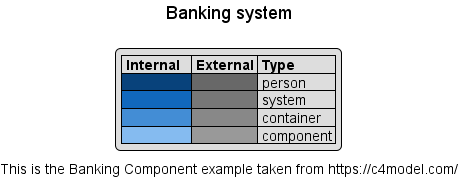

The diagram above was rendered by PlantUML. Its source (embedded in the PNG):
@startuml






skinparam {
  shadowing true
  arrowColor #707070
}

legend right
|= Internal   |= External |= Type     |
|<#08427B>|<#686868>| person |
|<#1168BD>|<#777777>| system |
|<#438DD5>|<#888888>| container |
|<#85BBF0>|<#999999>| component |
endlegend

hide stereotype

skinparam note {
  BackgroundColor #F5F5F5
  BorderColor #707070
  FontColor #707070
}


skinparam actor<<Internal>> {
  BorderColor #707070
  BackgroundColor #08427B
}

skinparam actor<<External>> {
  BorderColor #707070
  BackgroundColor #686868
}

skinparam actor<<Internal Person>> {
  BorderColor #707070
  BackgroundColor #08427B
}

skinparam actor<<External Person>> {
  BorderColor #707070
  BackgroundColor #686868
}

    skinparam rectangle<<Internal Component>> {
      FontColor #505050
      BorderColor #A0A0A0
      BackgroundColor #85BBF0
    }

    skinparam rectangle<<Component>> {
      FontColor #505050
      BorderColor #A0A0A0
      BackgroundColor #85BBF0
    }

    skinparam rectangle<<External Component>> {
      FontColor #FFFFFF
      BorderColor #707070
      BackgroundColor #999999
    }

    skinparam interface<<Internal Component>> {
      BorderColor #A0A0A0
      BackgroundColor #85BBF0
    }

    skinparam interface<<Component>> {
      BorderColor #A0A0A0
      BackgroundColor #85BBF0
    }

    skinparam interface<<External Component>> {
      BorderColor #707070
      BackgroundColor #999999
    }



    skinparam component<<Internal Container>> {
      FontColor #FFFFFF
      BorderColor CONTAINER_BORDER_COLOR
      BackgroundColor #438DD5
    }

    skinparam component<<Internal>> {
      FontColor #FFFFFF
      BorderColor CONTAINER_BORDER_COLOR
      BackgroundColor #438DD5
    }

    skinparam component<<Container>> {
      FontColor #FFFFFF
      BorderColor CONTAINER_BORDER_COLOR
      BackgroundColor #438DD5
    }

    skinparam component<<External Container>> {
      FontColor #FFFFFF
      BorderColor #C0C0C0
      BackgroundColor #888888
    }

    skinparam component<<External>> {
      FontColor #FFFFFF
      BorderColor #C0C0C0
      BackgroundColor #888888
    }

    skinparam rectangle<<Internal Container>> {
      FontColor #FFFFFF
      BorderColor CONTAINER_BORDER_COLOR
      BackgroundColor #438DD5
    }

    skinparam rectangle<<Container>> {
      FontColor #FFFFFF
      BorderColor CONTAINER_BORDER_COLOR
      BackgroundColor #438DD5
    }

    skinparam rectangle<<External Container>> {
      FontColor #FFFFFF
      BorderColor #C0C0C0
      BackgroundColor #888888
    }

    skinparam interface<<Internal Container>> {
      BorderColor CONTAINER_BORDER_COLOR
      BackgroundColor #438DD5
    }

    skinparam interface<<Container>> {
      BorderColor CONTAINER_BORDER_COLOR
      BackgroundColor #438DD5
    }

    skinparam interface<<External Container>> {
      BorderColor #C0C0C0
      BackgroundColor #888888
    }

skinparam database<<Internal>> {
  BackgroundColor #438DD5
  BorderColor #A0A0A0
  FontColor #FFFFFF
}

skinparam database<<Internal Database>> {
  BackgroundColor #438DD5
  BorderColor #A0A0A0
  FontColor #FFFFFF
}

skinparam database<<External>> {
  BackgroundColor #888888
  BorderColor #C0C0C0
  FontColor #FFFFFF
}

skinparam database<<External Database>> {
  BackgroundColor #888888
  BorderColor #707070
  FontColor #FFFFFF
}

skinparam rectangle<<Expanded>> {
  FontColor #707070
  BorderColor #707070
  BackgroundColor #F5F5F5
  BorderStyle dashed
}

skinparam frame<<Expanded>> {
  FontColor #707070
  BorderColor #707070
  BackgroundColor #F5F5F5
  BorderStyle dashed
}

skinparam component<<Expanded>> {
  FontColor #707070
  BorderColor #707070
  BackgroundColor #F5F5F5
  BorderStyle dashed
}

skinparam queue<<Internal>> {
  BackgroundColor #1168BD
  BorderColor #A0A0A0
  FontColor FONT_COLOR
}

skinparam queue<<External>> {
  BackgroundColor #777777
  BorderColor #707070
  FontColor FONT_COLOR
}

skinparam queue<<Internal Queue>> {
  BackgroundColor #1168BD
  BorderColor #A0A0A0
  FontColor FONT_COLOR
}

skinparam queue<<External Queue>> {
  BackgroundColor #777777
  BorderColor #707070
  FontColor FONT_COLOR
}


    skinparam frame<<Internal System>> {
      FontColor #FFFFFF
      BorderColor #A0A0A0
      BackgroundColor #1168BD
    }

    skinparam frame<<System>> {
      FontColor #FFFFFF
      BorderColor #A0A0A0
      BackgroundColor #1168BD
    }

    skinparam frame<<Internal>> {
      FontColor #FFFFFF
      BorderColor #A0A0A0
      BackgroundColor #1168BD
    }

    skinparam frame<<External System>> {
      FontColor #FFFFFF
      BorderColor #C0C0C0
      BackgroundColor #777777
    }

    skinparam frame<<External>> {
      FontColor #FFFFFF
      BorderColor #C0C0C0
      BackgroundColor #777777
    }

    skinparam rectangle<<Internal System>> {
      FontColor #FFFFFF
      BorderColor #A0A0A0
      BackgroundColor #1168BD
    }

    skinparam rectangle<<System>> {
      FontColor #FFFFFF
      BorderColor #A0A0A0
      BackgroundColor #1168BD
    }

    skinparam rectangle<<External System>> {
      FontColor #FFFFFF
      BorderColor #C0C0C0
      BackgroundColor #777777
    }

    skinparam interface<<Internal System>> {
      BorderColor #A0A0A0
      BackgroundColor #1168BD
    }

    skinparam interface<<System>> {
      BorderColor #A0A0A0
      BackgroundColor #1168BD
    }

    skinparam interface<<External System>> {
      BorderColor #C0C0C0
      BackgroundColor #777777
    }

title Banking system
caption This is the Banking Component example taken from https://c4model.com/



@enduml